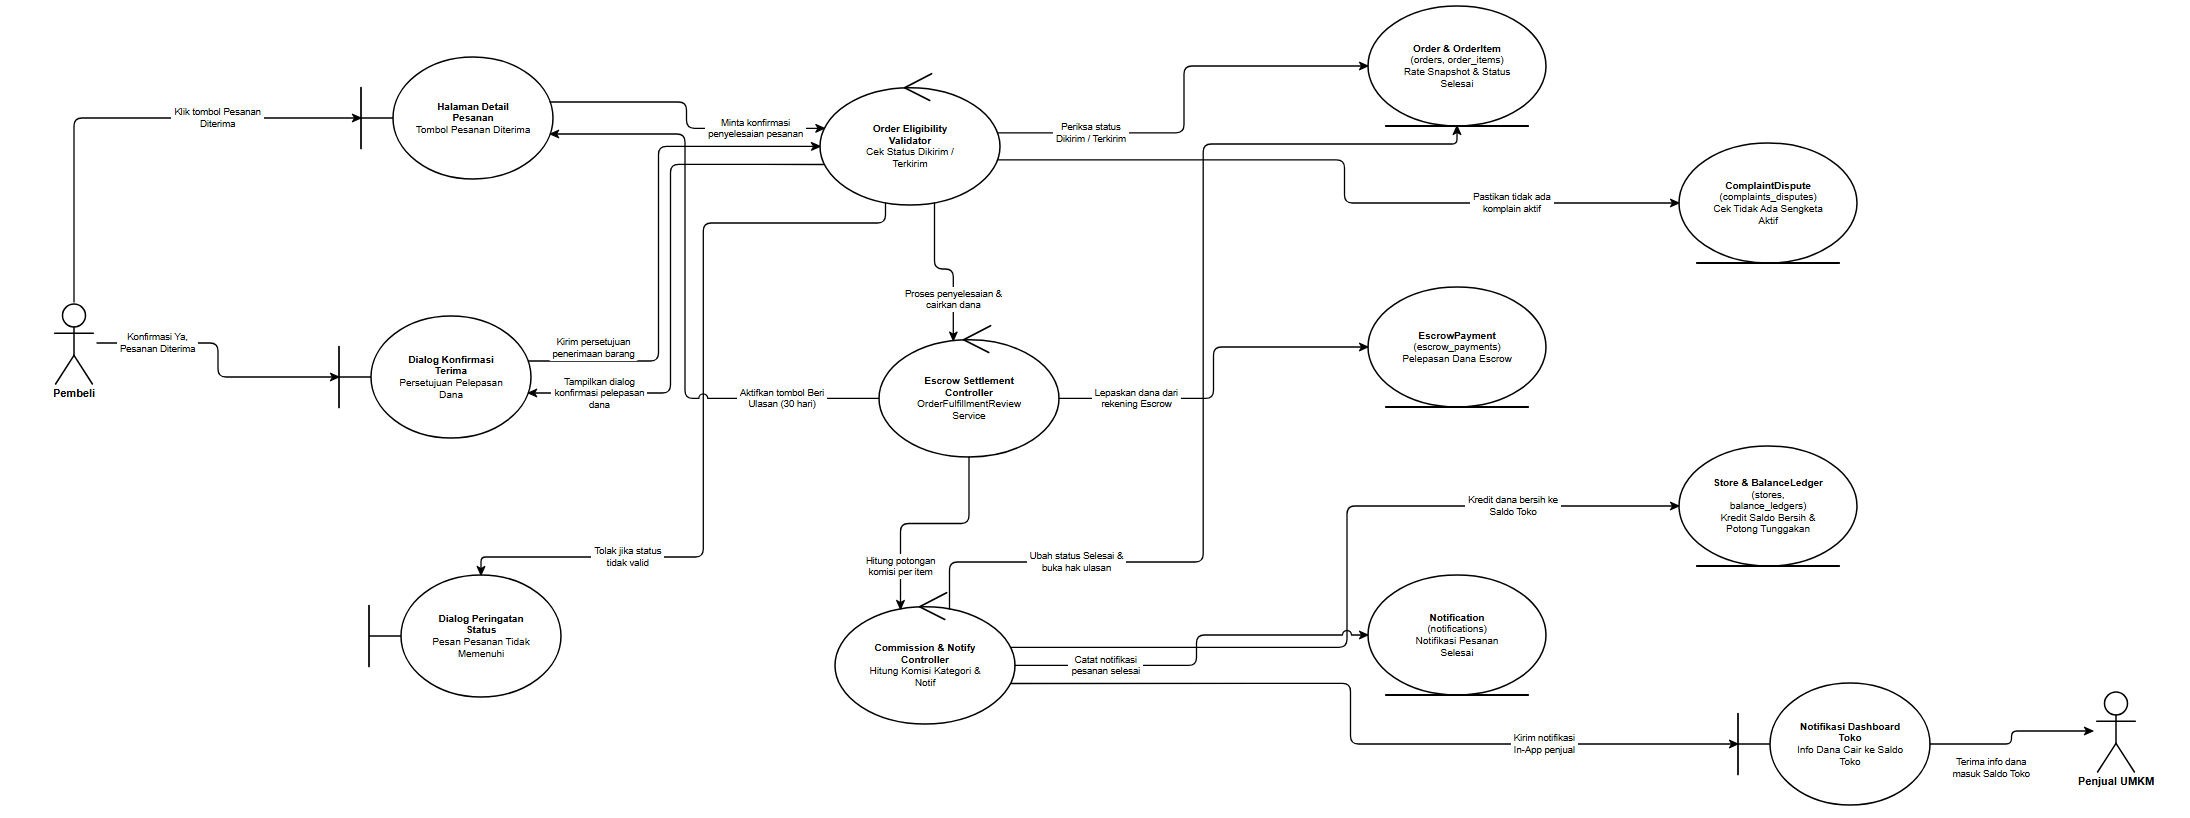

The diagram above was exported from draw.io. Its source (the exported page's mxGraphModel, read from the mxfile embedded in the PNG):
<mxGraphModel dx="2290" dy="920" grid="1" gridSize="10" guides="1" tooltips="1" connect="1" arrows="1" fold="1" page="1" pageScale="1" pageWidth="2290" pageHeight="920" background="#ffffff" math="0" shadow="0">
  <root>
    <mxCell id="0" />
    <mxCell id="1" parent="0" />
    <mxCell id="rd07_A_BUYER" value="Pembeli" style="shape=umlActor;verticalLabelPosition=bottom;verticalAlign=top;html=1;outlineConnect=0;fillColor=#ffffff;strokeColor=#000000;fontColor=#000000;fontFamily=Helvetica;fontSize=11;fontStyle=1;strokeWidth=1.5;" vertex="1" parent="1">
      <mxGeometry x="99" y="352" width="46" height="82" as="geometry" />
    </mxCell>
    <mxCell id="rd07_B_DETAIL" value="&lt;b&gt;Halaman Detail&lt;/b&gt;&lt;br&gt;&lt;b&gt;Pesanan&lt;/b&gt;&lt;br&gt;Tombol Pesanan Diterima" style="shape=umlBoundary;whiteSpace=wrap;html=1;align=center;verticalAlign=middle;spacingLeft=36;spacingRight=12;spacingTop=8;spacingBottom=8;fillColor=#ffffff;strokeColor=#000000;fontColor=#000000;fontFamily=Helvetica;fontSize=10;strokeWidth=1.5;" vertex="1" parent="1">
      <mxGeometry x="409" y="107" width="192" height="122" as="geometry" />
    </mxCell>
    <mxCell id="rd07_B_MODAL" value="&lt;b&gt;Dialog Konfirmasi&lt;/b&gt;&lt;br&gt;&lt;b&gt;Terima&lt;/b&gt;&lt;br&gt;Persetujuan Pelepasan&lt;br&gt;Dana" style="shape=umlBoundary;whiteSpace=wrap;html=1;align=center;verticalAlign=middle;spacingLeft=36;spacingRight=12;spacingTop=8;spacingBottom=8;fillColor=#ffffff;strokeColor=#000000;fontColor=#000000;fontFamily=Helvetica;fontSize=10;strokeWidth=1.5;" vertex="1" parent="1">
      <mxGeometry x="387" y="366" width="192" height="122" as="geometry" />
    </mxCell>
    <mxCell id="rd07_B_ERR" value="&lt;b&gt;Dialog Peringatan&lt;/b&gt;&lt;br&gt;&lt;b&gt;Status&lt;/b&gt;&lt;br&gt;Pesan Pesanan Tidak&lt;br&gt;Memenuhi" style="shape=umlBoundary;whiteSpace=wrap;html=1;align=center;verticalAlign=middle;spacingLeft=36;spacingRight=12;spacingTop=8;spacingBottom=8;fillColor=#ffffff;strokeColor=#000000;fontColor=#000000;fontFamily=Helvetica;fontSize=10;strokeWidth=1.5;" vertex="1" parent="1">
      <mxGeometry x="417" y="625" width="192" height="122" as="geometry" />
    </mxCell>
    <mxCell id="rd07_C_VALID" value="&lt;b&gt;Order Eligibility&lt;/b&gt;&lt;br&gt;&lt;b&gt;Validator&lt;/b&gt;&lt;br&gt;Cek Status Dikirim /&lt;br&gt;Terkirim" style="shape=umlControl;whiteSpace=wrap;html=1;align=center;verticalAlign=middle;spacingTop=18;spacingBottom=8;spacingLeft=12;spacingRight=12;fillColor=#ffffff;strokeColor=#000000;fontColor=#000000;fontFamily=Helvetica;fontSize=10;strokeWidth=1.5;" vertex="1" parent="1">
      <mxGeometry x="868" y="121" width="180" height="134" as="geometry" />
    </mxCell>
    <mxCell id="rd07_C_SETTLE" value="&lt;b&gt;Escrow Settlement&lt;/b&gt;&lt;br&gt;&lt;b&gt;Controller&lt;/b&gt;&lt;br&gt;OrderFulfillmentReview&lt;br&gt;Service" style="shape=umlControl;whiteSpace=wrap;html=1;align=center;verticalAlign=middle;spacingTop=18;spacingBottom=8;spacingLeft=12;spacingRight=12;fillColor=#ffffff;strokeColor=#000000;fontColor=#000000;fontFamily=Helvetica;fontSize=10;strokeWidth=1.5;" vertex="1" parent="1">
      <mxGeometry x="927" y="373" width="180" height="134" as="geometry" />
    </mxCell>
    <mxCell id="rd07_C_COMM" value="&lt;b&gt;Commission &amp;amp; Notify&lt;/b&gt;&lt;br&gt;&lt;b&gt;Controller&lt;/b&gt;&lt;br&gt;Hitung Komisi Kategori &amp;amp;&lt;br&gt;Notif" style="shape=umlControl;whiteSpace=wrap;html=1;align=center;verticalAlign=middle;spacingTop=18;spacingBottom=8;spacingLeft=12;spacingRight=12;fillColor=#ffffff;strokeColor=#000000;fontColor=#000000;fontFamily=Helvetica;fontSize=10;strokeWidth=1.5;" vertex="1" parent="1">
      <mxGeometry x="883" y="640" width="180" height="134" as="geometry" />
    </mxCell>
    <mxCell id="rd07_E_ORDER" value="&lt;b&gt;Order &amp;amp; OrderItem&lt;/b&gt;&lt;br&gt;(orders, order_items)&lt;br&gt;Rate Snapshot &amp;amp; Status&lt;br&gt;Selesai" style="shape=umlEntity;whiteSpace=wrap;html=1;align=center;verticalAlign=middle;spacingBottom=8;spacingTop=8;spacingLeft=12;spacingRight=12;fillColor=#ffffff;strokeColor=#000000;fontColor=#000000;fontFamily=Helvetica;fontSize=10;strokeWidth=1.5;" vertex="1" parent="1">
      <mxGeometry x="1416" y="56" width="178" height="120" as="geometry" />
    </mxCell>
    <mxCell id="rd07_E_DISP" value="&lt;b&gt;ComplaintDispute&lt;/b&gt;&lt;br&gt;(complaints_disputes)&lt;br&gt;Cek Tidak Ada Sengketa&lt;br&gt;Aktif" style="shape=umlEntity;whiteSpace=wrap;html=1;align=center;verticalAlign=middle;spacingBottom=8;spacingTop=8;spacingLeft=12;spacingRight=12;fillColor=#ffffff;strokeColor=#000000;fontColor=#000000;fontFamily=Helvetica;fontSize=10;strokeWidth=1.5;" vertex="1" parent="1">
      <mxGeometry x="1727" y="193" width="178" height="120" as="geometry" />
    </mxCell>
    <mxCell id="rd07_E_ESCROW" value="&lt;b&gt;EscrowPayment&lt;/b&gt;&lt;br&gt;(escrow_payments)&lt;br&gt;Pelepasan Dana Escrow" style="shape=umlEntity;whiteSpace=wrap;html=1;align=center;verticalAlign=middle;spacingBottom=8;spacingTop=8;spacingLeft=12;spacingRight=12;fillColor=#ffffff;strokeColor=#000000;fontColor=#000000;fontFamily=Helvetica;fontSize=10;strokeWidth=1.5;" vertex="1" parent="1">
      <mxGeometry x="1416" y="337" width="178" height="120" as="geometry" />
    </mxCell>
    <mxCell id="rd07_E_STORE" value="&lt;b&gt;Store &amp;amp; BalanceLedger&lt;/b&gt;&lt;br&gt;(stores,&lt;br&gt;balance_ledgers)&lt;br&gt;Kredit Saldo Bersih &amp;amp;&lt;br&gt;Potong Tunggakan" style="shape=umlEntity;whiteSpace=wrap;html=1;align=center;verticalAlign=middle;spacingBottom=8;spacingTop=8;spacingLeft=12;spacingRight=12;fillColor=#ffffff;strokeColor=#000000;fontColor=#000000;fontFamily=Helvetica;fontSize=10;strokeWidth=1.5;" vertex="1" parent="1">
      <mxGeometry x="1727" y="496" width="178" height="120" as="geometry" />
    </mxCell>
    <mxCell id="rd07_E_NOTIF" value="&lt;b&gt;Notification&lt;/b&gt;&lt;br&gt;(notifications)&lt;br&gt;Notifikasi Pesanan&lt;br&gt;Selesai" style="shape=umlEntity;whiteSpace=wrap;html=1;align=center;verticalAlign=middle;spacingBottom=8;spacingTop=8;spacingLeft=12;spacingRight=12;fillColor=#ffffff;strokeColor=#000000;fontColor=#000000;fontFamily=Helvetica;fontSize=10;strokeWidth=1.5;" vertex="1" parent="1">
      <mxGeometry x="1416" y="625" width="178" height="120" as="geometry" />
    </mxCell>
    <mxCell id="rd07_B_NOTIF_S" value="&lt;b&gt;Notifikasi Dashboard&lt;/b&gt;&lt;br&gt;&lt;b&gt;Toko&lt;/b&gt;&lt;br&gt;Info Dana Cair ke Saldo&lt;br&gt;Toko" style="shape=umlBoundary;whiteSpace=wrap;html=1;align=center;verticalAlign=middle;spacingLeft=36;spacingRight=12;spacingTop=8;spacingBottom=8;fillColor=#ffffff;strokeColor=#000000;fontColor=#000000;fontFamily=Helvetica;fontSize=10;strokeWidth=1.5;" vertex="1" parent="1">
      <mxGeometry x="1786" y="733" width="192" height="122" as="geometry" />
    </mxCell>
    <mxCell id="rd07_A_SELLER" value="Penjual UMKM" style="shape=umlActor;verticalLabelPosition=bottom;verticalAlign=top;html=1;outlineConnect=0;fillColor=#ffffff;strokeColor=#000000;fontColor=#000000;fontFamily=Helvetica;fontSize=11;fontStyle=1;strokeWidth=1.5;" vertex="1" parent="1">
      <mxGeometry x="2141" y="740" width="46" height="82" as="geometry" />
    </mxCell>
    <mxCell id="rd07_e1" value="Klik tombol Pesanan&lt;br&gt;Diterima" style="edgeStyle=none;rounded=1;arcSize=8;jumpStyle=arc;jumpSize=7;orthogonalLoop=1;jettySize=auto;html=1;exitX=0.5;exitY=0;exitDx=0;exitDy=0;exitPerimeter=0;entryX=0;entryY=0.5;entryDx=0;entryDy=0;entryPerimeter=0;endArrow=classic;endFill=1;startArrow=none;strokeColor=#000000;strokeWidth=1.3;fontSize=9.5;fontFamily=Helvetica;fontColor=#000000;labelBackgroundColor=#ffffff;" edge="1" parent="1" source="rd07_A_BUYER" target="rd07_B_DETAIL">
      <mxGeometry x="0.3907" relative="1" as="geometry">
        <Array as="points">
          <mxPoint x="122" y="168" />
        </Array>
      </mxGeometry>
    </mxCell>
    <mxCell id="rd07_e2" value="Minta konfirmasi&lt;br&gt;penyelesaian pesanan" style="edgeStyle=none;rounded=1;arcSize=8;jumpStyle=arc;jumpSize=7;orthogonalLoop=1;jettySize=auto;html=1;exitX=0.9854;exitY=0.369;exitDx=0;exitDy=0;exitPerimeter=0;entryX=0.0244;entryY=0.4276;entryDx=0;entryDy=0;entryPerimeter=0;endArrow=classic;endFill=1;startArrow=none;strokeColor=#000000;strokeWidth=1.3;fontSize=9.5;fontFamily=Helvetica;fontColor=#000000;labelBackgroundColor=#ffffff;" edge="1" parent="1" source="rd07_B_DETAIL" target="rd07_C_VALID">
      <mxGeometry x="0.5411" relative="1" as="geometry">
        <Array as="points">
          <mxPoint x="734.5" y="152" />
          <mxPoint x="734.5" y="178.3" />
        </Array>
      </mxGeometry>
    </mxCell>
    <mxCell id="rd07_e3" value="Tampilkan dialog&lt;br&gt;konfirmasi pelepasan&lt;br&gt;dana" style="edgeStyle=none;rounded=1;arcSize=8;jumpStyle=arc;jumpSize=7;orthogonalLoop=1;jettySize=auto;html=1;exitX=0.0244;exitY=0.6974;exitDx=0;exitDy=0;exitPerimeter=0;entryX=0.9854;entryY=0.631;entryDx=0;entryDy=0;entryPerimeter=0;endArrow=classic;endFill=1;startArrow=none;strokeColor=#000000;strokeWidth=1.3;fontSize=9.5;fontFamily=Helvetica;fontColor=#000000;labelBackgroundColor=#ffffff;" edge="1" parent="1" source="rd07_C_VALID" target="rd07_B_MODAL">
      <mxGeometry x="0.7288" relative="1" as="geometry">
        <Array as="points">
          <mxPoint x="718.5" y="214.4" />
          <mxPoint x="718.5" y="443" />
        </Array>
      </mxGeometry>
    </mxCell>
    <mxCell id="rd07_e4" value="Konfirmasi Ya,&lt;br&gt;Pesanan Diterima" style="edgeStyle=none;rounded=1;arcSize=8;jumpStyle=arc;jumpSize=7;orthogonalLoop=1;jettySize=auto;html=1;exitX=1;exitY=0.5;exitDx=0;exitDy=0;exitPerimeter=0;entryX=0;entryY=0.5;entryDx=0;entryDy=0;entryPerimeter=0;endArrow=classic;endFill=1;startArrow=none;strokeColor=#000000;strokeWidth=1.3;fontSize=9.5;fontFamily=Helvetica;fontColor=#000000;labelBackgroundColor=#ffffff;" edge="1" parent="1" source="rd07_A_BUYER" target="rd07_B_MODAL">
      <mxGeometry x="-0.5616" relative="1" as="geometry">
        <Array as="points">
          <mxPoint x="266" y="393" />
          <mxPoint x="266" y="427" />
        </Array>
      </mxGeometry>
    </mxCell>
    <mxCell id="rd07_e5" value="Kirim persetujuan&lt;br&gt;penerimaan barang" style="edgeStyle=none;rounded=1;arcSize=8;jumpStyle=arc;jumpSize=7;orthogonalLoop=1;jettySize=auto;html=1;exitX=0.9854;exitY=0.369;exitDx=0;exitDy=0;exitPerimeter=0;entryX=0;entryY=0.5625;entryDx=0;entryDy=0;entryPerimeter=0;endArrow=classic;endFill=1;startArrow=none;strokeColor=#000000;strokeWidth=1.3;fontSize=9.5;fontFamily=Helvetica;fontColor=#000000;labelBackgroundColor=#ffffff;" edge="1" parent="1" source="rd07_B_MODAL" target="rd07_C_VALID">
      <mxGeometry x="-0.7427" relative="1" as="geometry">
        <mxPoint x="0" y="-13" as="offset" />
        <Array as="points">
          <mxPoint x="706.5" y="411" />
          <mxPoint x="706.5" y="196.4" />
        </Array>
      </mxGeometry>
    </mxCell>
    <mxCell id="rd07_e6" value="Periksa status&lt;br&gt;Dikirim / Terkirim" style="edgeStyle=none;rounded=1;arcSize=8;jumpStyle=arc;jumpSize=7;orthogonalLoop=1;jettySize=auto;html=1;exitX=0.9865;exitY=0.4613;exitDx=0;exitDy=0;exitPerimeter=0;entryX=0;entryY=0.5;entryDx=0;entryDy=0;entryPerimeter=0;endArrow=classic;endFill=1;startArrow=none;strokeColor=#000000;strokeWidth=1.3;fontSize=9.5;fontFamily=Helvetica;fontColor=#000000;labelBackgroundColor=#ffffff;" edge="1" parent="1" source="rd07_C_VALID" target="rd07_E_ORDER">
      <mxGeometry x="-0.5736" relative="1" as="geometry">
        <Array as="points">
          <mxPoint x="1232" y="182.8" />
          <mxPoint x="1232" y="116" />
        </Array>
      </mxGeometry>
    </mxCell>
    <mxCell id="rd07_e7" value="Pastikan tidak ada&lt;br&gt;komplain aktif" style="edgeStyle=none;rounded=1;arcSize=8;jumpStyle=arc;jumpSize=7;orthogonalLoop=1;jettySize=auto;html=1;exitX=0.9865;exitY=0.6637;exitDx=0;exitDy=0;exitPerimeter=0;entryX=0;entryY=0.5;entryDx=0;entryDy=0;entryPerimeter=0;endArrow=classic;endFill=1;startArrow=none;strokeColor=#000000;strokeWidth=1.3;fontSize=9.5;fontFamily=Helvetica;fontColor=#000000;labelBackgroundColor=#ffffff;" edge="1" parent="1" source="rd07_C_VALID" target="rd07_E_DISP">
      <mxGeometry x="0.5383" relative="1" as="geometry">
        <Array as="points">
          <mxPoint x="1392.5" y="209.9" />
          <mxPoint x="1392.5" y="253" />
        </Array>
      </mxGeometry>
    </mxCell>
    <mxCell id="rd07_e8" value="Tolak jika status&lt;br&gt;tidak valid" style="edgeStyle=none;rounded=1;arcSize=8;jumpStyle=arc;jumpSize=7;orthogonalLoop=1;jettySize=auto;html=1;exitX=0.364;exitY=0.9835;exitDx=0;exitDy=0;exitPerimeter=0;entryX=0.5833;entryY=0;entryDx=0;entryDy=0;entryPerimeter=0;endArrow=classic;endFill=1;startArrow=none;strokeColor=#000000;strokeWidth=1.3;fontSize=9.5;fontFamily=Helvetica;fontColor=#000000;labelBackgroundColor=#ffffff;" edge="1" parent="1" source="rd07_C_VALID" target="rd07_B_ERR">
      <mxGeometry x="0.5759" relative="1" as="geometry">
        <Array as="points">
          <mxPoint x="933.5" y="273" />
          <mxPoint x="751.3" y="273" />
          <mxPoint x="751.3" y="607" />
          <mxPoint x="529" y="607" />
        </Array>
      </mxGeometry>
    </mxCell>
    <mxCell id="rd07_e9" value="Proses penyelesaian &amp;&lt;br&gt;cairkan dana" style="edgeStyle=none;rounded=1;arcSize=8;jumpStyle=arc;jumpSize=7;orthogonalLoop=1;jettySize=auto;html=1;exitX=0.636;exitY=0.9835;exitDx=0;exitDy=0;exitPerimeter=0;entryX=0.413;entryY=0.1317;entryDx=0;entryDy=0;entryPerimeter=0;endArrow=classic;endFill=1;startArrow=none;strokeColor=#000000;strokeWidth=1.3;fontSize=9.5;fontFamily=Helvetica;fontColor=#000000;labelBackgroundColor=#ffffff;" edge="1" parent="1" source="rd07_C_VALID" target="rd07_C_SETTLE">
      <mxGeometry x="0.4697" relative="1" as="geometry">
        <Array as="points">
          <mxPoint x="982.5" y="319" />
          <mxPoint x="1001.3" y="319" />
        </Array>
      </mxGeometry>
    </mxCell>
    <mxCell id="rd07_e10" value="Lepaskan dana dari&lt;br&gt;rekening Escrow" style="edgeStyle=none;rounded=1;arcSize=8;jumpStyle=arc;jumpSize=7;orthogonalLoop=1;jettySize=auto;html=1;exitX=1;exitY=0.5625;exitDx=0;exitDy=0;exitPerimeter=0;entryX=0;entryY=0.5;entryDx=0;entryDy=0;entryPerimeter=0;endArrow=classic;endFill=1;startArrow=none;strokeColor=#000000;strokeWidth=1.3;fontSize=9.5;fontFamily=Helvetica;fontColor=#000000;labelBackgroundColor=#ffffff;" edge="1" parent="1" source="rd07_C_SETTLE" target="rd07_E_ESCROW">
      <mxGeometry x="-0.5713" relative="1" as="geometry">
        <Array as="points">
          <mxPoint x="1261.5" y="448.4" />
          <mxPoint x="1261.5" y="397" />
        </Array>
      </mxGeometry>
    </mxCell>
    <mxCell id="rd07_e11" value="Hitung potongan&lt;br&gt;komisi per item" style="edgeStyle=none;rounded=1;arcSize=8;jumpStyle=arc;jumpSize=7;orthogonalLoop=1;jettySize=auto;html=1;exitX=0.5;exitY=1;exitDx=0;exitDy=0;exitPerimeter=0;entryX=0.364;entryY=0.1415;entryDx=0;entryDy=0;entryPerimeter=0;endArrow=classic;endFill=1;startArrow=none;strokeColor=#000000;strokeWidth=1.3;fontSize=9.5;fontFamily=Helvetica;fontColor=#000000;labelBackgroundColor=#ffffff;" edge="1" parent="1" source="rd07_C_SETTLE" target="rd07_C_COMM">
      <mxGeometry x="0.6123" relative="1" as="geometry">
        <Array as="points">
          <mxPoint x="1017" y="573.5" />
          <mxPoint x="948.5" y="573.5" />
        </Array>
      </mxGeometry>
    </mxCell>
    <mxCell id="rd07_e12" value="Ubah status Selesai &amp;&lt;br&gt;buka hak ulasan" style="edgeStyle=none;rounded=1;arcSize=8;jumpStyle=arc;jumpSize=7;orthogonalLoop=1;jettySize=auto;html=1;exitX=0.636;exitY=0.1415;exitDx=0;exitDy=0;exitPerimeter=0;entryX=0.5;entryY=1;entryDx=0;entryDy=0;entryPerimeter=0;endArrow=classic;endFill=1;startArrow=none;strokeColor=#000000;strokeWidth=1.3;fontSize=9.5;fontFamily=Helvetica;fontColor=#000000;labelBackgroundColor=#ffffff;" edge="1" parent="1" source="rd07_C_COMM" target="rd07_E_ORDER">
      <mxGeometry x="-0.649" relative="1" as="geometry">
        <Array as="points">
          <mxPoint x="997.5" y="612" />
          <mxPoint x="1251.2" y="612" />
          <mxPoint x="1251.2" y="194" />
          <mxPoint x="1505" y="194" />
        </Array>
      </mxGeometry>
    </mxCell>
    <mxCell id="rd07_e13" value="Kredit dana bersih ke&lt;br&gt;Saldo Toko" style="edgeStyle=none;rounded=1;arcSize=8;jumpStyle=arc;jumpSize=7;orthogonalLoop=1;jettySize=auto;html=1;exitX=0.9756;exitY=0.4276;exitDx=0;exitDy=0;exitPerimeter=0;entryX=0;entryY=0.5;entryDx=0;entryDy=0;entryPerimeter=0;endArrow=classic;endFill=1;startArrow=none;strokeColor=#000000;strokeWidth=1.3;fontSize=9.5;fontFamily=Helvetica;fontColor=#000000;labelBackgroundColor=#ffffff;" edge="1" parent="1" source="rd07_C_COMM" target="rd07_E_STORE">
      <mxGeometry x="0.59" relative="1" as="geometry">
        <Array as="points">
          <mxPoint x="1395" y="697.3" />
          <mxPoint x="1395" y="556" />
        </Array>
      </mxGeometry>
    </mxCell>
    <mxCell id="rd07_e14" value="Catat notifikasi&lt;br&gt;pesanan selesai" style="edgeStyle=none;rounded=1;arcSize=8;jumpStyle=arc;jumpSize=7;orthogonalLoop=1;jettySize=auto;html=1;exitX=1;exitY=0.5625;exitDx=0;exitDy=0;exitPerimeter=0;entryX=0;entryY=0.5;entryDx=0;entryDy=0;entryPerimeter=0;endArrow=classic;endFill=1;startArrow=none;strokeColor=#000000;strokeWidth=1.3;fontSize=9.5;fontFamily=Helvetica;fontColor=#000000;labelBackgroundColor=#ffffff;" edge="1" parent="1" source="rd07_C_COMM" target="rd07_E_NOTIF">
      <mxGeometry x="-0.5266" relative="1" as="geometry">
        <Array as="points">
          <mxPoint x="1244.5" y="715.4" />
          <mxPoint x="1244.5" y="685" />
        </Array>
      </mxGeometry>
    </mxCell>
    <mxCell id="rd07_e15" value="Kirim notifikasi&lt;br&gt;In-App penjual" style="edgeStyle=none;rounded=1;arcSize=8;jumpStyle=arc;jumpSize=7;orthogonalLoop=1;jettySize=auto;html=1;exitX=0.9756;exitY=0.6974;exitDx=0;exitDy=0;exitPerimeter=0;entryX=0;entryY=0.5;entryDx=0;entryDy=0;entryPerimeter=0;endArrow=classic;endFill=1;startArrow=none;strokeColor=#000000;strokeWidth=1.3;fontSize=9.5;fontFamily=Helvetica;fontColor=#000000;labelBackgroundColor=#ffffff;" edge="1" parent="1" source="rd07_C_COMM" target="rd07_B_NOTIF_S">
      <mxGeometry x="0.5082" relative="1" as="geometry">
        <Array as="points">
          <mxPoint x="1398.5" y="733.4" />
          <mxPoint x="1398.5" y="794" />
        </Array>
      </mxGeometry>
    </mxCell>
    <mxCell id="rd07_e16" value="Terima info dana&lt;br&gt;masuk Saldo Toko" style="edgeStyle=none;rounded=1;arcSize=8;jumpStyle=arc;jumpSize=7;orthogonalLoop=1;jettySize=auto;html=1;exitX=1;exitY=0.5;exitDx=0;exitDy=0;exitPerimeter=0;entryX=0;entryY=0.5;entryDx=0;entryDy=0;entryPerimeter=0;endArrow=classic;endFill=1;startArrow=none;strokeColor=#000000;strokeWidth=1.3;fontSize=9.5;fontFamily=Helvetica;fontColor=#000000;labelBackgroundColor=#ffffff;" edge="1" parent="1" source="rd07_B_NOTIF_S" target="rd07_A_SELLER">
      <mxGeometry x="-0.3054" relative="1" as="geometry">
        <mxPoint x="0" y="24" as="offset" />
        <Array as="points">
          <mxPoint x="2059.5" y="794" />
          <mxPoint x="2059.5" y="781" />
        </Array>
      </mxGeometry>
    </mxCell>
    <mxCell id="rd07_e17" value="Aktifkan tombol Beri&lt;br&gt;Ulasan (30 hari)" style="edgeStyle=none;rounded=1;arcSize=8;jumpStyle=arc;jumpSize=7;orthogonalLoop=1;jettySize=auto;html=1;exitX=0;exitY=0.5625;exitDx=0;exitDy=0;exitPerimeter=0;entryX=0.9854;entryY=0.631;entryDx=0;entryDy=0;entryPerimeter=0;endArrow=classic;endFill=1;startArrow=none;strokeColor=#000000;strokeWidth=1.3;fontSize=9.5;fontFamily=Helvetica;fontColor=#000000;labelBackgroundColor=#ffffff;" edge="1" parent="1" source="rd07_C_SETTLE" target="rd07_B_DETAIL">
      <mxGeometry x="-0.673" relative="1" as="geometry">
        <Array as="points">
          <mxPoint x="733" y="448.4" />
          <mxPoint x="733" y="184" />
        </Array>
      </mxGeometry>
    </mxCell>
  </root>
</mxGraphModel>